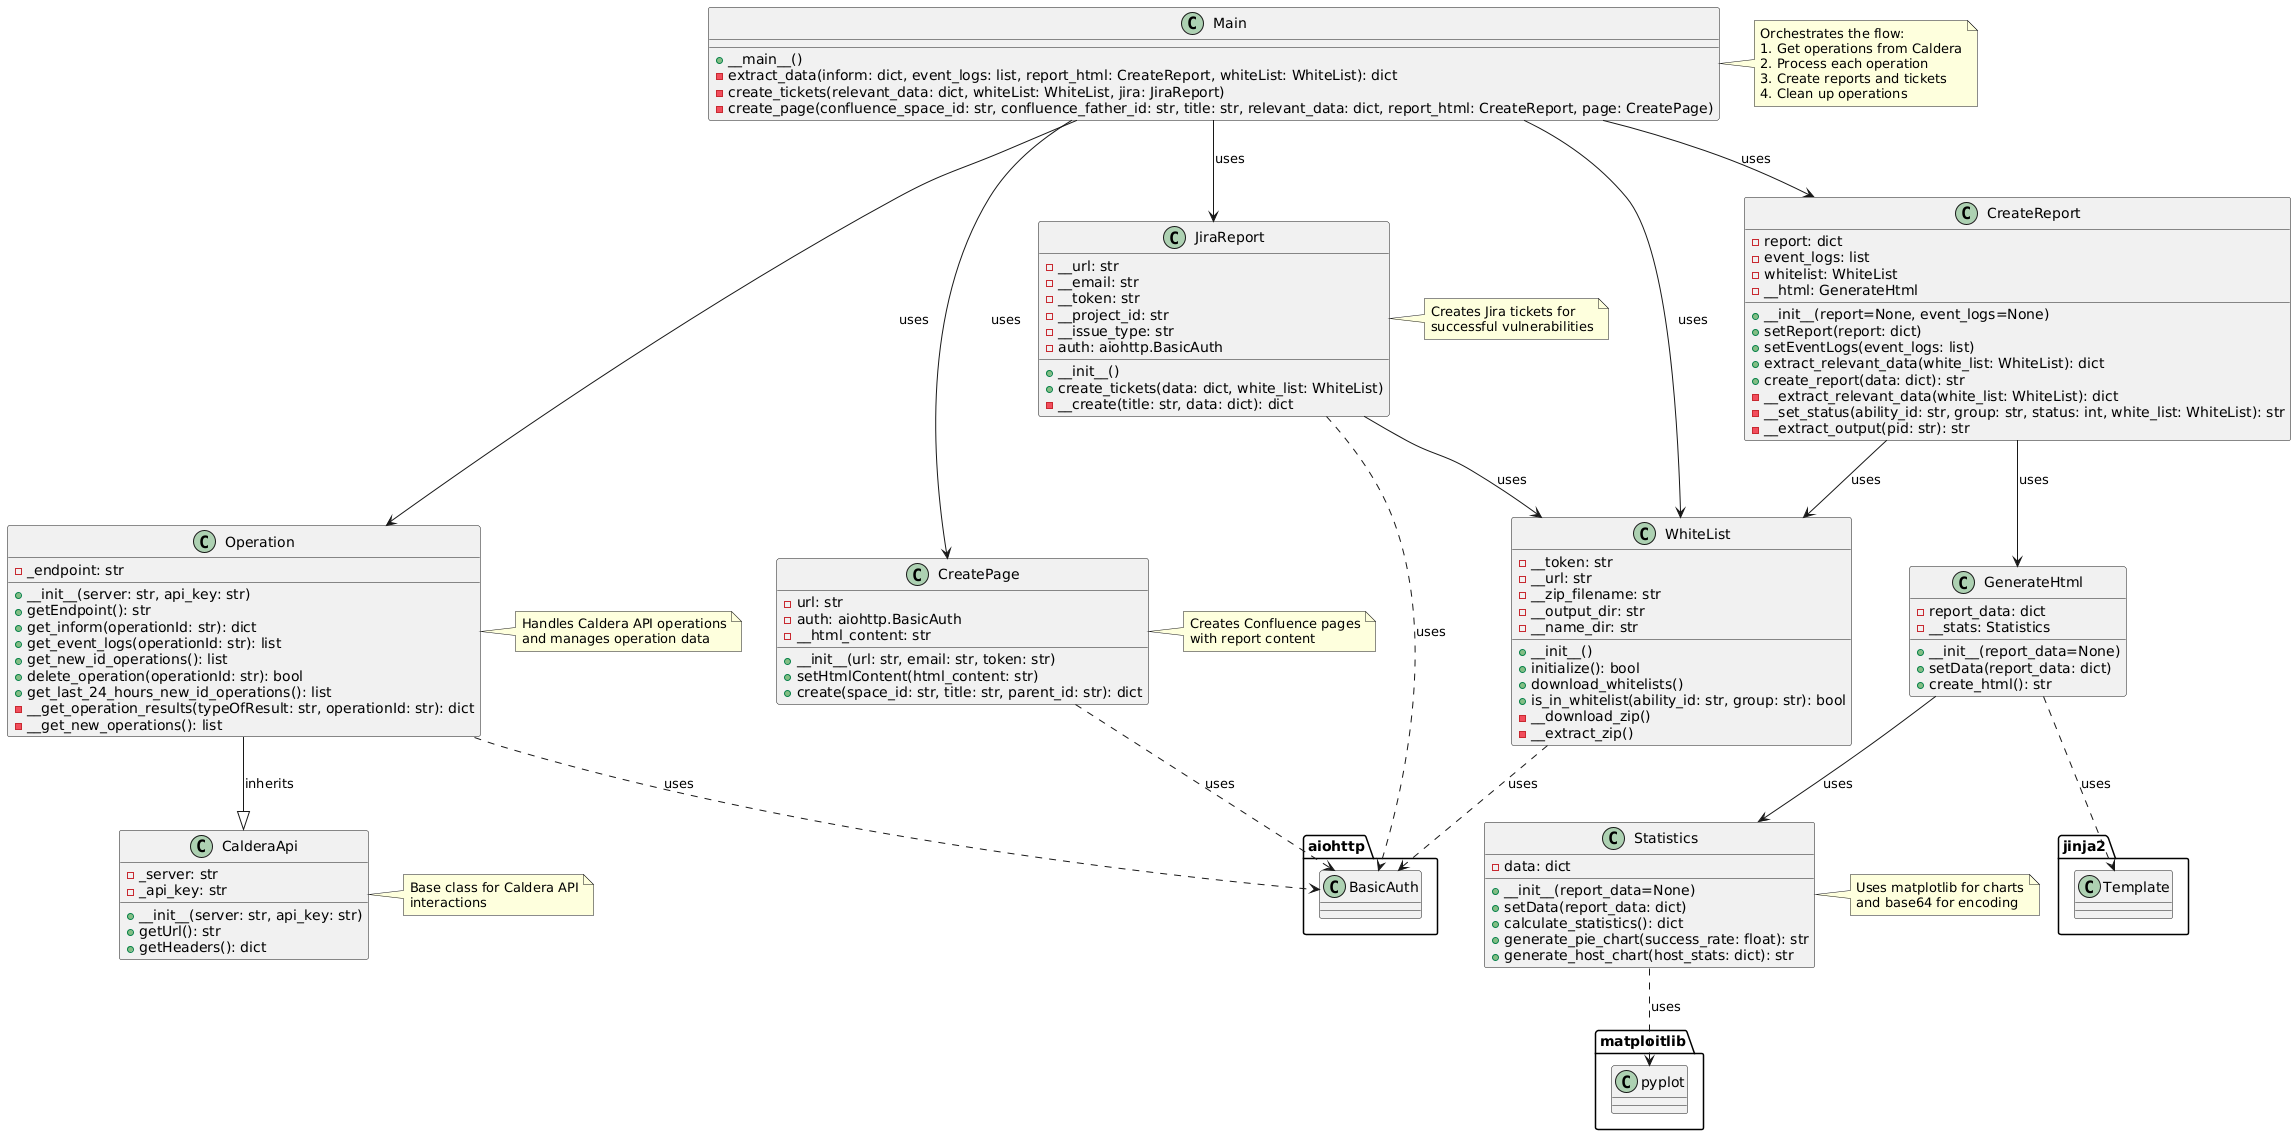

The diagram above was rendered by PlantUML. Its source (embedded in the PNG):
@startuml
' Main classes
class CreateReport {
    - report: dict
    - event_logs: list
    - whitelist: WhiteList
    - __html: GenerateHtml
    + __init__(report=None, event_logs=None)
    + setReport(report: dict)
    + setEventLogs(event_logs: list)
    + extract_relevant_data(white_list: WhiteList): dict
    + create_report(data: dict): str
    - __extract_relevant_data(white_list: WhiteList): dict
    - __set_status(ability_id: str, group: str, status: int, white_list: WhiteList): str
    - __extract_output(pid: str): str
}

class WhiteList {
    - __token: str
    - __url: str
    - __zip_filename: str
    - __output_dir: str
    - __name_dir: str
    + __init__()
    + initialize(): bool
    + download_whitelists()
    + is_in_whitelist(ability_id: str, group: str): bool
    - __download_zip()
    - __extract_zip()
}

class GenerateHtml {
    - report_data: dict
    - __stats: Statistics
    + __init__(report_data=None)
    + setData(report_data: dict)
    + create_html(): str
}

class Statistics {
    - data: dict
    + __init__(report_data=None)
    + setData(report_data: dict)
    + calculate_statistics(): dict
    + generate_pie_chart(success_rate: float): str
    + generate_host_chart(host_stats: dict): str
}

class Operation {
    - _endpoint: str
    + __init__(server: str, api_key: str)
    + getEndpoint(): str
    + get_inform(operationId: str): dict
    + get_event_logs(operationId: str): list
    + get_new_id_operations(): list
    + delete_operation(operationId: str): bool
    + get_last_24_hours_new_id_operations(): list
    - __get_operation_results(typeOfResult: str, operationId: str): dict
    - __get_new_operations(): list
}

class CreatePage {
    - url: str
    - auth: aiohttp.BasicAuth
    - __html_content: str
    + __init__(url: str, email: str, token: str)
    + setHtmlContent(html_content: str)
    + create(space_id: str, title: str, parent_id: str): dict
}

class JiraReport {
    - __url: str
    - __email: str
    - __token: str
    - __project_id: str
    - __issue_type: str
    - auth: aiohttp.BasicAuth
    + __init__()
    + create_tickets(data: dict, white_list: WhiteList)
    - __create(title: str, data: dict): dict
}

class CalderaApi {
    - _server: str
    - _api_key: str
    + __init__(server: str, api_key: str)
    + getUrl(): str
    + getHeaders(): dict
}

' Main flow
class Main {
    + __main__()
    - extract_data(inform: dict, event_logs: list, report_html: CreateReport, whiteList: WhiteList): dict
    - create_tickets(relevant_data: dict, whiteList: WhiteList, jira: JiraReport)
    - create_page(confluence_space_id: str, confluence_father_id: str, title: str, relevant_data: dict, report_html: CreateReport, page: CreatePage)
}

' Relationships
CreateReport --> WhiteList : uses
CreateReport --> GenerateHtml : uses
GenerateHtml --> Statistics : uses
Operation --|> CalderaApi : inherits
Operation ..> "aiohttp.BasicAuth" : uses
CreatePage ..> "aiohttp.BasicAuth" : uses
JiraReport ..> "aiohttp.BasicAuth" : uses
WhiteList ..> "aiohttp.BasicAuth" : uses
Statistics ..> "matploitlib.pyplot" : uses
GenerateHtml ..> "jinja2.Template" : uses
JiraReport --> WhiteList : uses

' Main flow relationships
Main --> Operation : uses
Main --> CreateReport : uses
Main --> WhiteList : uses
Main --> CreatePage : uses
Main --> JiraReport : uses

note right of Operation
  Handles Caldera API operations
  and manages operation data
end note

note right of CreatePage
  Creates Confluence pages
  with report content
end note

note right of JiraReport
  Creates Jira tickets for
  successful vulnerabilities
end note

note right of CalderaApi
  Base class for Caldera API
  interactions
end note

note right of Main
  Orchestrates the flow:
  1. Get operations from Caldera
  2. Process each operation
  3. Create reports and tickets
  4. Clean up operations
end note

note right of Statistics
  Uses matplotlib for charts
  and base64 for encoding
end note
@enduml